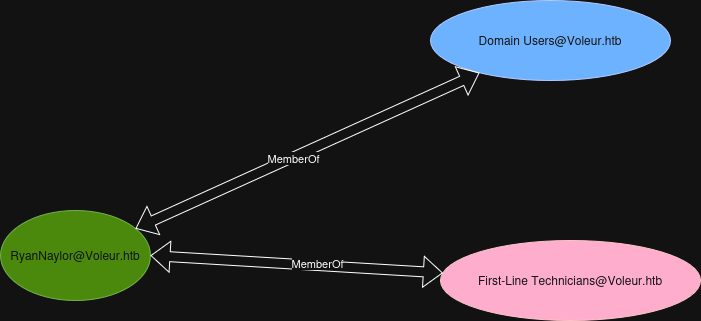

The diagram above was exported from draw.io. Its source (the exported page's mxGraphModel, read from the mxfile embedded in the PNG):
<mxGraphModel dx="866" dy="448" grid="1" gridSize="10" guides="1" tooltips="1" connect="1" arrows="1" fold="1" page="1" pageScale="1" pageWidth="850" pageHeight="1100" math="0" shadow="0">
  <root>
    <mxCell id="0" />
    <mxCell id="1" parent="0" />
    <mxCell id="4GB5M9LPJxhEDxN0F91u-1" value="RyanNaylor@Voleur.htb" style="ellipse;whiteSpace=wrap;html=1;fillColor=#60a917;fontColor=#ffffff;strokeColor=#2D7600;" parent="1" vertex="1">
      <mxGeometry x="90" y="260" width="150" height="90" as="geometry" />
    </mxCell>
    <mxCell id="4GB5M9LPJxhEDxN0F91u-2" value="Domain Users@Voleur.htb" style="ellipse;whiteSpace=wrap;html=1;fillColor=#0050ef;fontColor=#ffffff;strokeColor=#001DBC;" parent="1" vertex="1">
      <mxGeometry x="520" y="50" width="240" height="80" as="geometry" />
    </mxCell>
    <mxCell id="4GB5M9LPJxhEDxN0F91u-3" value="First-Line Technicians@Voleur.htb" style="ellipse;whiteSpace=wrap;html=1;fillColor=#a20025;fontColor=#ffffff;strokeColor=#6F0000;" parent="1" vertex="1">
      <mxGeometry x="530" y="290" width="260" height="80" as="geometry" />
    </mxCell>
    <mxCell id="4GB5M9LPJxhEDxN0F91u-4" value="" style="shape=flexArrow;endArrow=classic;startArrow=classic;html=1;rounded=0;" parent="1" source="4GB5M9LPJxhEDxN0F91u-1" target="4GB5M9LPJxhEDxN0F91u-2" edge="1">
      <mxGeometry width="100" height="100" relative="1" as="geometry">
        <mxPoint x="380" y="260" as="sourcePoint" />
        <mxPoint x="480" y="160" as="targetPoint" />
      </mxGeometry>
    </mxCell>
    <mxCell id="4GB5M9LPJxhEDxN0F91u-6" value="MemberOf" style="edgeLabel;html=1;align=center;verticalAlign=middle;resizable=0;points=[];" parent="4GB5M9LPJxhEDxN0F91u-4" vertex="1" connectable="0">
      <mxGeometry x="-0.0891" y="-1" relative="1" as="geometry">
        <mxPoint as="offset" />
      </mxGeometry>
    </mxCell>
    <mxCell id="4GB5M9LPJxhEDxN0F91u-5" value="" style="shape=flexArrow;endArrow=classic;startArrow=classic;html=1;rounded=0;exitX=1;exitY=0.5;exitDx=0;exitDy=0;" parent="1" source="4GB5M9LPJxhEDxN0F91u-1" target="4GB5M9LPJxhEDxN0F91u-3" edge="1">
      <mxGeometry width="100" height="100" relative="1" as="geometry">
        <mxPoint x="380" y="260" as="sourcePoint" />
        <mxPoint x="480" y="160" as="targetPoint" />
      </mxGeometry>
    </mxCell>
    <mxCell id="4GB5M9LPJxhEDxN0F91u-7" value="MemberOf" style="edgeLabel;html=1;align=center;verticalAlign=middle;resizable=0;points=[];" parent="4GB5M9LPJxhEDxN0F91u-5" vertex="1" connectable="0">
      <mxGeometry x="0.1416" y="2" relative="1" as="geometry">
        <mxPoint as="offset" />
      </mxGeometry>
    </mxCell>
  </root>
</mxGraphModel>